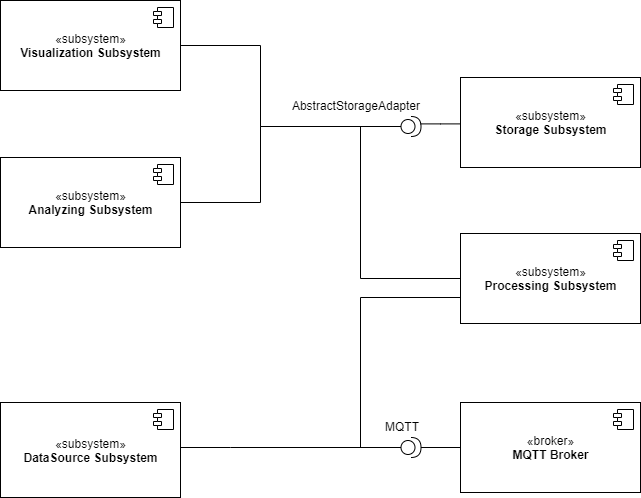

The diagram above was exported from draw.io. Its source (the exported page's mxGraphModel, read from the mxfile embedded in the PNG):
<mxGraphModel dx="3076" dy="832" grid="1" gridSize="10" guides="1" tooltips="1" connect="1" arrows="1" fold="1" page="1" pageScale="1" pageWidth="827" pageHeight="1169" background="#ffffff" math="0" shadow="0">
  <root>
    <mxCell id="0" />
    <mxCell id="1" parent="0" />
    <mxCell id="ZmiW0pMrB_R2cf8ypXzl-27" style="edgeStyle=orthogonalEdgeStyle;rounded=0;orthogonalLoop=1;jettySize=auto;html=1;entryX=0;entryY=0.5;entryDx=0;entryDy=0;entryPerimeter=0;endArrow=none;endFill=0;" parent="1" source="ZmiW0pMrB_R2cf8ypXzl-2" target="ZmiW0pMrB_R2cf8ypXzl-17" edge="1">
      <mxGeometry relative="1" as="geometry">
        <Array as="points">
          <mxPoint x="-1390" y="767" />
          <mxPoint x="-1390" y="767" />
        </Array>
      </mxGeometry>
    </mxCell>
    <mxCell id="ZmiW0pMrB_R2cf8ypXzl-2" value="«subsystem»&lt;br&gt;&lt;b&gt;DataSource Subsystem&lt;/b&gt;&lt;br&gt;" style="html=1;align=center;" parent="1" vertex="1">
      <mxGeometry x="-1620" y="722" width="180" height="95" as="geometry" />
    </mxCell>
    <mxCell id="ZmiW0pMrB_R2cf8ypXzl-3" value="" style="shape=component;jettyWidth=8;jettyHeight=4;" parent="ZmiW0pMrB_R2cf8ypXzl-2" vertex="1">
      <mxGeometry x="1" width="20" height="20" relative="1" as="geometry">
        <mxPoint x="-27" y="7" as="offset" />
      </mxGeometry>
    </mxCell>
    <mxCell id="ZmiW0pMrB_R2cf8ypXzl-40" style="edgeStyle=orthogonalEdgeStyle;rounded=0;orthogonalLoop=1;jettySize=auto;html=1;endArrow=none;endFill=0;" parent="1" source="ZmiW0pMrB_R2cf8ypXzl-4" target="ZmiW0pMrB_R2cf8ypXzl-31" edge="1">
      <mxGeometry relative="1" as="geometry">
        <Array as="points">
          <mxPoint x="-1360" y="365" />
          <mxPoint x="-1360" y="446" />
        </Array>
      </mxGeometry>
    </mxCell>
    <mxCell id="ZmiW0pMrB_R2cf8ypXzl-4" value="«subsystem»&lt;br&gt;&lt;b&gt;Visualization Subsystem&lt;/b&gt;" style="html=1;" parent="1" vertex="1">
      <mxGeometry x="-1620" y="320" width="180" height="90" as="geometry" />
    </mxCell>
    <mxCell id="ZmiW0pMrB_R2cf8ypXzl-5" value="" style="shape=component;jettyWidth=8;jettyHeight=4;" parent="ZmiW0pMrB_R2cf8ypXzl-4" vertex="1">
      <mxGeometry x="1" width="20" height="20" relative="1" as="geometry">
        <mxPoint x="-27" y="7" as="offset" />
      </mxGeometry>
    </mxCell>
    <mxCell id="ZmiW0pMrB_R2cf8ypXzl-32" style="edgeStyle=orthogonalEdgeStyle;rounded=0;orthogonalLoop=1;jettySize=auto;html=1;entryX=0.977;entryY=0.37;entryDx=0;entryDy=0;entryPerimeter=0;endArrow=none;endFill=0;" parent="1" source="ZmiW0pMrB_R2cf8ypXzl-6" target="ZmiW0pMrB_R2cf8ypXzl-31" edge="1">
      <mxGeometry relative="1" as="geometry">
        <Array as="points">
          <mxPoint x="-1180" y="443" />
        </Array>
      </mxGeometry>
    </mxCell>
    <mxCell id="ZmiW0pMrB_R2cf8ypXzl-6" value="«subsystem»&lt;br&gt;&lt;b&gt;Storage Subsystem&lt;/b&gt;" style="html=1;" parent="1" vertex="1">
      <mxGeometry x="-1160" y="397" width="180" height="90" as="geometry" />
    </mxCell>
    <mxCell id="ZmiW0pMrB_R2cf8ypXzl-7" value="" style="shape=component;jettyWidth=8;jettyHeight=4;" parent="ZmiW0pMrB_R2cf8ypXzl-6" vertex="1">
      <mxGeometry x="1" width="20" height="20" relative="1" as="geometry">
        <mxPoint x="-27" y="7" as="offset" />
      </mxGeometry>
    </mxCell>
    <mxCell id="ZmiW0pMrB_R2cf8ypXzl-28" style="edgeStyle=orthogonalEdgeStyle;rounded=0;orthogonalLoop=1;jettySize=auto;html=1;entryX=0;entryY=0.5;entryDx=0;entryDy=0;entryPerimeter=0;endArrow=none;endFill=0;" parent="1" source="ZmiW0pMrB_R2cf8ypXzl-8" target="ZmiW0pMrB_R2cf8ypXzl-17" edge="1">
      <mxGeometry relative="1" as="geometry">
        <Array as="points">
          <mxPoint x="-1260" y="617" />
          <mxPoint x="-1260" y="767" />
        </Array>
      </mxGeometry>
    </mxCell>
    <mxCell id="ZmiW0pMrB_R2cf8ypXzl-34" style="edgeStyle=orthogonalEdgeStyle;rounded=0;orthogonalLoop=1;jettySize=auto;html=1;entryX=0;entryY=0.5;entryDx=0;entryDy=0;entryPerimeter=0;endArrow=none;endFill=0;" parent="1" source="ZmiW0pMrB_R2cf8ypXzl-8" target="ZmiW0pMrB_R2cf8ypXzl-31" edge="1">
      <mxGeometry relative="1" as="geometry">
        <Array as="points">
          <mxPoint x="-1260" y="598" />
          <mxPoint x="-1260" y="446" />
        </Array>
      </mxGeometry>
    </mxCell>
    <mxCell id="ZmiW0pMrB_R2cf8ypXzl-8" value="«subsystem»&lt;br&gt;&lt;b&gt;Processing Subsystem&lt;/b&gt;" style="html=1;" parent="1" vertex="1">
      <mxGeometry x="-1160" y="553" width="180" height="90" as="geometry" />
    </mxCell>
    <mxCell id="ZmiW0pMrB_R2cf8ypXzl-9" value="" style="shape=component;jettyWidth=8;jettyHeight=4;" parent="ZmiW0pMrB_R2cf8ypXzl-8" vertex="1">
      <mxGeometry x="1" width="20" height="20" relative="1" as="geometry">
        <mxPoint x="-27" y="7" as="offset" />
      </mxGeometry>
    </mxCell>
    <mxCell id="ZmiW0pMrB_R2cf8ypXzl-39" style="edgeStyle=orthogonalEdgeStyle;rounded=0;orthogonalLoop=1;jettySize=auto;html=1;endArrow=none;endFill=0;" parent="1" source="ZmiW0pMrB_R2cf8ypXzl-19" target="ZmiW0pMrB_R2cf8ypXzl-31" edge="1">
      <mxGeometry relative="1" as="geometry">
        <Array as="points">
          <mxPoint x="-1360" y="522" />
          <mxPoint x="-1360" y="446" />
        </Array>
      </mxGeometry>
    </mxCell>
    <mxCell id="ZmiW0pMrB_R2cf8ypXzl-19" value="«subsystem»&lt;br&gt;&lt;b&gt;Analyzing Subsystem&lt;/b&gt;" style="html=1;" parent="1" vertex="1">
      <mxGeometry x="-1620" y="477" width="180" height="90" as="geometry" />
    </mxCell>
    <mxCell id="ZmiW0pMrB_R2cf8ypXzl-20" value="" style="shape=component;jettyWidth=8;jettyHeight=4;" parent="ZmiW0pMrB_R2cf8ypXzl-19" vertex="1">
      <mxGeometry x="1" width="20" height="20" relative="1" as="geometry">
        <mxPoint x="-27" y="7" as="offset" />
      </mxGeometry>
    </mxCell>
    <mxCell id="ZmiW0pMrB_R2cf8ypXzl-26" style="edgeStyle=orthogonalEdgeStyle;rounded=0;orthogonalLoop=1;jettySize=auto;html=1;entryX=1;entryY=0.5;entryDx=0;entryDy=0;entryPerimeter=0;endArrow=none;endFill=0;" parent="1" source="ZmiW0pMrB_R2cf8ypXzl-22" target="ZmiW0pMrB_R2cf8ypXzl-17" edge="1">
      <mxGeometry relative="1" as="geometry" />
    </mxCell>
    <mxCell id="ZmiW0pMrB_R2cf8ypXzl-22" value="«broker»&lt;br&gt;&lt;b&gt;MQTT Broker&lt;/b&gt;" style="html=1;" parent="1" vertex="1">
      <mxGeometry x="-1160" y="722" width="180" height="90" as="geometry" />
    </mxCell>
    <mxCell id="ZmiW0pMrB_R2cf8ypXzl-23" value="" style="shape=component;jettyWidth=8;jettyHeight=4;" parent="ZmiW0pMrB_R2cf8ypXzl-22" vertex="1">
      <mxGeometry x="1" width="20" height="20" relative="1" as="geometry">
        <mxPoint x="-27" y="7" as="offset" />
      </mxGeometry>
    </mxCell>
    <mxCell id="ZmiW0pMrB_R2cf8ypXzl-25" value="" style="group" parent="1" vertex="1" connectable="0">
      <mxGeometry x="-1250" y="737" width="50.5" height="40" as="geometry" />
    </mxCell>
    <mxCell id="ZmiW0pMrB_R2cf8ypXzl-18" value="MQTT" style="text;html=1;resizable=0;points=[];autosize=1;align=right;verticalAlign=top;spacingTop=-4;" parent="ZmiW0pMrB_R2cf8ypXzl-25" vertex="1">
      <mxGeometry width="50" height="20" as="geometry" />
    </mxCell>
    <mxCell id="ZmiW0pMrB_R2cf8ypXzl-17" value="" style="shape=providedRequiredInterface;html=1;verticalLabelPosition=bottom;align=center;rotation=-180;direction=west;" parent="ZmiW0pMrB_R2cf8ypXzl-25" vertex="1">
      <mxGeometry x="30.5" y="20" width="20" height="20" as="geometry" />
    </mxCell>
    <mxCell id="ZmiW0pMrB_R2cf8ypXzl-33" value="" style="group" parent="1" vertex="1" connectable="0">
      <mxGeometry x="-1339.5" y="416" width="140" height="40" as="geometry" />
    </mxCell>
    <mxCell id="ZmiW0pMrB_R2cf8ypXzl-30" value="AbstractStorageAdapter" style="text;html=1;resizable=0;points=[];autosize=1;align=right;verticalAlign=top;spacingTop=-4;" parent="ZmiW0pMrB_R2cf8ypXzl-33" vertex="1">
      <mxGeometry width="140" height="20" as="geometry" />
    </mxCell>
    <mxCell id="ZmiW0pMrB_R2cf8ypXzl-31" value="" style="shape=providedRequiredInterface;html=1;verticalLabelPosition=bottom;align=center;rotation=-180;direction=west;" parent="ZmiW0pMrB_R2cf8ypXzl-33" vertex="1">
      <mxGeometry x="120" y="20" width="20" height="20" as="geometry" />
    </mxCell>
  </root>
</mxGraphModel>